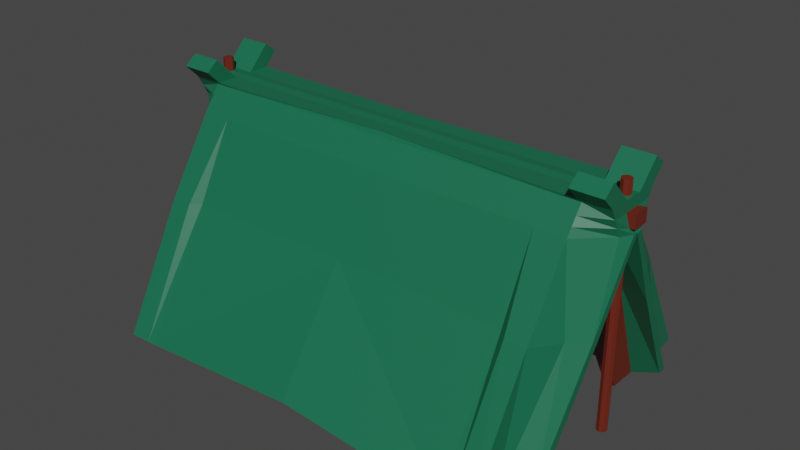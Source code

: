 # Source: tent.blend  (saved by Blender 2.93.20; exported with 4.5.12 LTS)
import bpy
from mathutils import Matrix  # noqa: F401  (used for matrix-valued properties, if any)

bpy.ops.wm.read_factory_settings(use_empty=True)
scene = bpy.context.scene
scene.name = 'Scene'

# ---- collections
col_collection = bpy.data.collections.new('Collection'); scene.collection.children.link(col_collection)

# ---- materials (node trees are filled in below, after node groups)
mat_material_003 = bpy.data.materials.new('Material.003')
mat_material_003.use_transparent_shadow = False
mat_material_001 = bpy.data.materials.new('Material.001')
mat_material_001.use_transparent_shadow = False

# ---- material node trees
mat_material_003.use_nodes = True; mat_material_003.node_tree.nodes.clear()
_N = mat_material_003.node_tree.nodes; _L = mat_material_003.node_tree.links
n0 = _N.new('ShaderNodeBsdfPrincipled'); n0.name = 'Principled BSDF'; n0.location = (10, 300)
n0.distribution = 'GGX'
n0.subsurface_method = 'BURLEY'
n0.inputs[0].default_value = (0.1413, 0.01764, 0.008023, 1.0)
n0.inputs[3].default_value = 1.45
n0.inputs[27].default_value = (0.0, 0.0, 0.0, 1.0)
n0.inputs[28].default_value = 1.0
n1 = _N.new('ShaderNodeOutputMaterial'); n1.name = 'Material Output'; n1.location = (300, 300)
_L.new(n0.outputs[0], n1.inputs[0])
n1.is_active_output = True
mat_material_001.use_nodes = True; mat_material_001.node_tree.nodes.clear()
_N = mat_material_001.node_tree.nodes; _L = mat_material_001.node_tree.links
n0 = _N.new('ShaderNodeBsdfPrincipled'); n0.name = 'Principled BSDF'; n0.location = (10, 300)
n0.distribution = 'GGX'
n0.subsurface_method = 'BURLEY'
n0.inputs[0].default_value = (0.008023, 0.1413, 0.07036, 1.0)
n0.inputs[3].default_value = 1.45
n0.inputs[27].default_value = (0.0, 0.0, 0.0, 1.0)
n0.inputs[28].default_value = 1.0
n1 = _N.new('ShaderNodeOutputMaterial'); n1.name = 'Material Output'; n1.location = (300, 300)
_L.new(n0.outputs[0], n1.inputs[0])
n1.is_active_output = True

# ---- world
world_world = bpy.data.worlds.new('World'); scene.world = world_world
world_world.use_nodes = True; world_world.node_tree.nodes.clear()
_N = world_world.node_tree.nodes; _L = world_world.node_tree.links
n0 = _N.new('ShaderNodeOutputWorld'); n0.name = 'World Output'; n0.location = (300, 300)
n1 = _N.new('ShaderNodeBackground'); n1.name = 'Background'; n1.location = (10, 300)
n1.inputs[0].default_value = (0.05088, 0.05088, 0.05088, 1.0)
_L.new(n1.outputs[0], n0.inputs[0])
n0.is_active_output = True
world_world.color = (0.05088, 0.05088, 0.05088)
world_world.use_sun_shadow = False
world_world.sun_shadow_jitter_overblur = 0.0

# ---- meshes
me_circle_002 = bpy.data.meshes.new('Circle.002')
me_circle_002.from_pydata([(43.08, 1.0, -0.3446), (42.38, 0.7071, -0.3446), (42.08, -4.371e-08, -0.3446), (42.38, -0.7071, -0.3446), (43.08, -1.0, -0.3446), (43.79, -0.7071, -0.3446), (44.08, 1.192e-08, -0.3446), (43.79, 0.7071, -0.3446), (43.08, 1.0, 3.743), (42.38, 0.7071, 3.743), (42.08, -4.371e-08, 3.743), (42.38, -0.7071, 3.743), (43.08, -1.0, 3.743), (43.79, -0.7071, 3.743), (44.08, 1.192e-08, 3.743), (43.79, 0.7071, 3.743)], [], [(1, 0, 7, 6, 5, 4, 3, 2), (9, 10, 11, 12, 13, 14, 15, 8), (4, 5, 13, 12), (2, 3, 11, 10), (0, 1, 9, 8), (7, 0, 8, 15), (5, 6, 14, 13), (3, 4, 12, 11), (1, 2, 10, 9), (6, 7, 15, 14)])
_uv = me_circle_002.uv_layers.new(name='UVMap')
_uv.uv.foreach_set('vector', [0.0, 0.0, 0.0, 0.0, 0.0, 0.0, 0.0, 0.0, 0.0, 0.0, 0.0, 0.0, 0.0, 0.0, 0.0, 0.0, 0.0, 0.0, 0.0, 0.0, 0.0, 0.0, 0.0, 0.0, 0.0, 0.0, 0.0, 0.0, 0.0, 0.0, 0.0, 0.0, 0.0, 0.0, 0.0, 0.0, 0.0, 0.0, 0.0, 0.0, 0.0, 0.0, 0.0, 0.0, 0.0, 0.0, 0.0, 0.0, 0.0, 0.0, 0.0, 0.0, 0.0, 0.0, 0.0, 0.0, 0.0, 0.0, 0.0, 0.0, 0.0, 0.0, 0.0, 0.0, 0.0, 0.0, 0.0, 0.0, 0.0, 0.0, 0.0, 0.0, 0.0, 0.0, 0.0, 0.0, 0.0, 0.0, 0.0, 0.0, 0.0, 0.0, 0.0, 0.0, 0.0, 0.0, 0.0, 0.0, 0.0, 0.0, 0.0, 0.0, 0.0, 0.0, 0.0, 0.0])
me_circle_002.materials.append(mat_material_003)
me_circle_002.use_remesh_fix_poles = True
me_circle_002.use_remesh_preserve_attributes = False
me_circle_002.update()
me_cube_001 = bpy.data.meshes.new('Cube.001')
me_cube_001.from_pydata([(-0.6022, -0.2391, -0.7156), (-0.5982, -1.291, 1.034), (-0.6831, 0.0, -0.7383), (-0.6711, -0.757, 0.9713), (-0.6022, -0.3789, -0.5226), (-0.7025, 0.0, -0.4999), (-0.6831, -0.07465, -0.7312), (-0.6695, -0.8426, 0.9831), (-0.7025, -0.04347, -0.507), (-0.6831, -0.2489, -0.733), (-0.6032, -1.031, 1.043), (-0.6831, -0.1304, -0.5052), (-0.5131, -0.2391, -0.7156), (0.0, -0.2391, -0.7156), (0.0, -1.268, 0.9392), (-0.5092, -1.28, 1.037), (-0.5617, -0.7259, 1.033), (0.0, -0.7183, 0.9588), (0.0, 0.0, -0.7383), (-0.5904, 0.0, -0.7383), (0.0, -0.3789, -0.5226), (-0.5131, -0.3789, -0.5226), (-0.5604, -0.886, 0.9654), (0.0, -0.8846, 0.9544), (0.0, -0.07465, -0.7312), (-0.5904, -0.07465, -0.7312), (-0.5138, -1.1, 1.026), (0.0, -1.072, 1.015), (0.0, -0.2003, -0.733), (-0.5904, -0.2489, -0.733), (0.0, 0.0, -0.4999), (-0.5927, 0.0, -0.4999), (-0.6831, 0.0, -0.6488), (-0.6022, -0.2916, -0.6432), (-0.6831, -0.07103, -0.6471), (-0.6831, -0.2021, -0.6475), (0.0, -0.2916, -0.6432), (-0.5131, -0.2916, -0.6432), (-0.5904, -0.2555, -0.9164), (-0.6831, -0.2555, -0.9164), (-0.6831, -0.3553, -0.84), (-0.5904, -0.3553, -0.84), (-0.6037, -0.7568, 0.07215), (-0.69, -0.3069, 0.1357), (-0.6899, -0.3736, 0.1247), (-0.6449, -0.507, 0.1097), (-0.5781, -0.34, 0.08785), (0.0, -0.34, 0.08785), (0.0, -0.6728, 0.0602), (-0.5147, -0.6841, 0.07038), (-0.6022, -0.3353, -0.5829), (-0.6928, 0.0, -0.5456), (-0.6928, -0.06725, -0.5483), (-0.6831, -0.1663, -0.5763), (0.0, -0.3353, -0.5829), (-0.5131, -0.3353, -0.5829), (-0.535, -1.283, 1.036), (-0.6172, 0.0, -0.7383), (-0.5389, -0.3789, -0.5226), (-0.6172, -0.07465, -0.7312), (-0.6172, -0.2489, -0.733), (-0.6245, 0.0, -0.4999), (-0.5389, -0.2391, -0.7156), (-0.5924, -0.7388, 1.046), (-0.592, -0.8734, 0.9706), (-0.5396, -1.08, 1.031), (-0.5389, -0.2916, -0.6432), (-0.6172, -0.2555, -0.9164), (-0.6172, -0.3553, -0.84), (-0.6105, -0.3304, 0.1017), (-0.5404, -0.7555, 0.0709), (-0.5389, -0.3353, -0.5829), (-0.5732, 0.0, 0.1746), (-0.5878, 0.0, -0.4132), (-0.6196, 0.0, -0.4132), (-0.6056, 0.0, 0.1884)], [], [(70, 56, 1, 42), (65, 10, 1, 56), (44, 7, 3, 43), (52, 8, 5, 51), (71, 58, 4, 50), (53, 11, 8, 52), (45, 10, 7, 44), (63, 3, 7, 64), (42, 1, 10, 45), (50, 4, 11, 53), (64, 7, 10, 65), (46, 47, 30, 31), (60, 9, 40, 68), (25, 24, 28, 29), (23, 22, 26, 27), (57, 19, 25, 59), (19, 18, 24, 25), (17, 16, 22, 23), (54, 20, 21, 55), (27, 26, 15, 14), (60, 29, 12, 62), (29, 28, 13, 12), (48, 14, 15, 49), (13, 36, 37, 12), (0, 33, 35, 9), (9, 35, 34, 6), (62, 66, 33, 0), (6, 34, 32, 2), (67, 38, 41, 68), (25, 29, 41, 38), (59, 25, 38, 67), (9, 6, 39, 40), (20, 48, 49, 21), (16, 17, 47, 46), (4, 42, 45, 11), (11, 45, 44, 8), (8, 44, 43, 5), (58, 70, 42, 4), (36, 54, 55, 37), (33, 50, 53, 35), (35, 53, 52, 34), (66, 71, 50, 33), (37, 55, 71, 66), (21, 49, 70, 58), (3, 63, 69, 43), (6, 59, 67, 39), (39, 67, 68, 40), (12, 37, 66, 62), (9, 60, 62, 0), (2, 57, 59, 6), (29, 60, 68, 41), (43, 69, 61, 5), (22, 64, 65, 26), (16, 63, 64, 22), (55, 21, 58, 71), (26, 65, 56, 15), (49, 15, 56, 70), (75, 72, 73, 74)])
_uv = me_cube_001.uv_layers.new(name='UVMap')
_uv.uv.foreach_set('vector', [0.5349, 0.9921, 0.625, 0.9921, 0.625, 1.0, 0.5349, 1.0, 0.8671, 0.707, 0.875, 0.707, 0.875, 0.75, 0.8671, 0.75, 0.5349, 0.08598, 0.625, 0.08598, 0.625, 0.125, 0.5349, 0.125, 0.423, 0.08598, 0.4449, 0.08598, 0.4449, 0.125, 0.423, 0.125, 0.423, 0.9921, 0.4449, 0.9921, 0.4449, 1.0, 0.423, 1.0, 0.423, 0.04299, 0.4449, 0.04299, 0.4449, 0.08598, 0.423, 0.08598, 0.5349, 0.04299, 0.625, 0.04299, 0.625, 0.08598, 0.5349, 0.08598, 0.8671, 0.625, 0.875, 0.625, 0.875, 0.664, 0.8671, 0.664, 0.5349, 0.0, 0.625, 0.0, 0.625, 0.04299, 0.5349, 0.04299, 0.423, 0.0, 0.4449, 0.0, 0.4449, 0.04299, 0.423, 0.04299, 0.8671, 0.664, 0.875, 0.664, 0.875, 0.707, 0.8671, 0.707, 0.5349, 0.1473, 0.5349, 0.3894, 0.4449, 0.3912, 0.4449, 0.1473, 0.1329, 0.707, 0.125, 0.707, 0.125, 0.707, 0.1329, 0.707, 0.1361, 0.664, 0.2549, 0.664, 0.2549, 0.707, 0.1361, 0.707, 0.7469, 0.664, 0.8639, 0.664, 0.8639, 0.707, 0.75, 0.707, 0.1329, 0.625, 0.1361, 0.625, 0.1361, 0.664, 0.1329, 0.664, 0.1361, 0.625, 0.2549, 0.625, 0.2549, 0.664, 0.1361, 0.664, 0.7437, 0.625, 0.8639, 0.625, 0.8639, 0.664, 0.7469, 0.664, 0.423, 0.875, 0.4449, 0.875, 0.4449, 0.9889, 0.423, 0.9889, 0.75, 0.707, 0.8639, 0.707, 0.8639, 0.75, 0.75, 0.75, 0.1329, 0.707, 0.1361, 0.707, 0.1361, 0.75, 0.1329, 0.75, 0.1361, 0.707, 0.2549, 0.707, 0.25, 0.75, 0.1361, 0.75, 0.5349, 0.875, 0.625, 0.875, 0.625, 0.9889, 0.5349, 0.9889, 0.375, 0.875, 0.4012, 0.875, 0.4012, 0.9889, 0.375, 0.9889, 0.375, 0.0, 0.4012, 0.0, 0.4012, 0.04299, 0.375, 0.04299, 0.375, 0.04299, 0.4012, 0.04299, 0.4012, 0.08598, 0.375, 0.08598, 0.375, 0.9921, 0.4012, 0.9921, 0.4012, 1.0, 0.375, 1.0, 0.375, 0.08598, 0.4012, 0.08598, 0.4012, 0.125, 0.375, 0.125, 0.1329, 0.664, 0.1361, 0.664, 0.1361, 0.707, 0.1329, 0.707, 0.1361, 0.664, 0.1361, 0.707, 0.1361, 0.707, 0.1361, 0.664, 0.1329, 0.664, 0.1361, 0.664, 0.1361, 0.664, 0.1329, 0.664, 0.375, 0.04299, 0.375, 0.08598, 0.375, 0.08598, 0.375, 0.04299, 0.4449, 0.875, 0.5349, 0.875, 0.5349, 0.9889, 0.4449, 0.9889, 0.625, 0.1473, 0.625, 0.3876, 0.5349, 0.3894, 0.5349, 0.1473, 0.4449, 0.0, 0.5349, 0.0, 0.5349, 0.04299, 0.4449, 0.04299, 0.4449, 0.04299, 0.5349, 0.04299, 0.5349, 0.08598, 0.4449, 0.08598, 0.4449, 0.08598, 0.5349, 0.08598, 0.5349, 0.125, 0.4449, 0.125, 0.4449, 0.9921, 0.5349, 0.9921, 0.5349, 1.0, 0.4449, 1.0, 0.4012, 0.875, 0.423, 0.875, 0.423, 0.9889, 0.4012, 0.9889, 0.4012, 0.0, 0.423, 0.0, 0.423, 0.04299, 0.4012, 0.04299, 0.4012, 0.04299, 0.423, 0.04299, 0.423, 0.08598, 0.4012, 0.08598, 0.4012, 0.9921, 0.423, 0.9921, 0.423, 1.0, 0.4012, 1.0, 0.4012, 0.9889, 0.423, 0.9889, 0.423, 0.9921, 0.4012, 0.9921, 0.4449, 0.9889, 0.5349, 0.9889, 0.5349, 0.9921, 0.4449, 0.9921, 0.625, 0.125, 0.625, 0.1408, 0.5349, 0.1408, 0.5349, 0.125, 0.125, 0.664, 0.1329, 0.664, 0.1329, 0.664, 0.125, 0.664, 0.125, 0.664, 0.1329, 0.664, 0.1329, 0.707, 0.125, 0.707, 0.375, 0.9889, 0.4012, 0.9889, 0.4012, 0.9921, 0.375, 0.9921, 0.125, 0.707, 0.1329, 0.707, 0.1329, 0.75, 0.125, 0.75, 0.125, 0.625, 0.1329, 0.625, 0.1329, 0.664, 0.125, 0.664, 0.1361, 0.707, 0.1329, 0.707, 0.1329, 0.707, 0.1361, 0.707, 0.5349, 0.125, 0.5349, 0.1408, 0.4449, 0.1408, 0.4449, 0.125, 0.8639, 0.664, 0.8671, 0.664, 0.8671, 0.707, 0.8639, 0.707, 0.8639, 0.625, 0.8671, 0.625, 0.8671, 0.664, 0.8639, 0.664, 0.423, 0.9889, 0.4449, 0.9889, 0.4449, 0.9921, 0.423, 0.9921, 0.8639, 0.707, 0.8671, 0.707, 0.8671, 0.75, 0.8639, 0.75, 0.5349, 0.9889, 0.625, 0.9889, 0.625, 0.9921, 0.5349, 0.9921, 0.5349, 0.1408, 0.5349, 0.1473, 0.4449, 0.1473, 0.4449, 0.1408])
me_cube_001.materials.append(mat_material_001)
me_cube_001.use_remesh_fix_poles = True
me_cube_001.use_remesh_preserve_attributes = False
me_cube_001.update()
me_cube_002 = bpy.data.meshes.new('Cube.002')
me_cube_002.from_pydata([(-0.6831, 0.0, -0.6488), (-0.6831, -0.07103, -0.6471), (-0.6928, 0.0, -0.5456), (-0.6928, -0.06725, -0.5483), (-0.7078, 0.0, -0.5488), (-0.7073, 0.0, -0.6553), (-0.708, -0.06711, -0.5514), (-0.7071, -0.07089, -0.6536)], [], [(0, 1, 7, 5), (7, 6, 4, 5), (1, 3, 6, 7), (3, 2, 4, 6)])
_uv = me_cube_002.uv_layers.new(name='UVMap')
_uv.uv.foreach_set('vector', [0.4012, 0.125, 0.4012, 0.08598, 0.4012, 0.08598, 0.4012, 0.125, 0.4012, 0.08598, 0.423, 0.08598, 0.423, 0.125, 0.4012, 0.125, 0.4012, 0.08598, 0.423, 0.08598, 0.423, 0.08598, 0.4012, 0.08598, 0.423, 0.08598, 0.423, 0.125, 0.423, 0.125, 0.423, 0.08598])
me_cube_002.materials.append(mat_material_003)
me_cube_002.use_remesh_fix_poles = True
me_cube_002.use_remesh_preserve_attributes = False
me_cube_002.update()
me_cube_003 = bpy.data.meshes.new('Cube.003')
me_cube_003.from_pydata([(-0.5617, -0.7259, 1.033), (-0.5927, 0.0, -0.4999), (-0.5781, -0.34, 0.08785), (-0.6245, 0.0, -0.4999), (-0.5924, -0.7388, 1.046), (-0.6105, -0.3304, 0.1017), (-0.5915, -0.5033, 1.046), (-0.5608, -0.4903, 1.033), (-0.5732, 0.0, 0.1746), (-0.5878, 0.0, -0.4132), (-0.6196, 0.0, -0.4132), (-0.6056, 0.0, 0.1884)], [], [(0, 2, 8, 7), (3, 5, 11, 10), (6, 7, 8, 11), (5, 4, 6, 11), (4, 0, 7, 6), (2, 1, 9, 8)])
_uv = me_cube_003.uv_layers.new(name='UVMap')
_uv.uv.foreach_set('vector', [0.625, 0.1473, 0.5349, 0.1473, 0.5349, 0.1473, 0.625, 0.1473, 0.4449, 0.1408, 0.5349, 0.1408, 0.5349, 0.1408, 0.4449, 0.1408, 0.625, 0.1408, 0.625, 0.1473, 0.5349, 0.1473, 0.5349, 0.1408, 0.5349, 0.1408, 0.625, 0.1408, 0.625, 0.1408, 0.5349, 0.1408, 0.8671, 0.625, 0.8639, 0.625, 0.8639, 0.625, 0.8671, 0.625, 0.5349, 0.1473, 0.4449, 0.1473, 0.4449, 0.1473, 0.5349, 0.1473])
me_cube_003.materials.append(mat_material_003)
me_cube_003.use_remesh_fix_poles = True
me_cube_003.use_remesh_preserve_attributes = False
me_cube_003.update()

# ---- objects
ob_circle_002 = bpy.data.objects.new('Circle.002', me_circle_002)
ob_cube_001 = bpy.data.objects.new('Cube.001', me_cube_001)
ob_cube_002 = bpy.data.objects.new('Cube.002', me_cube_002)
ob_cube_003 = bpy.data.objects.new('Cube.003', me_cube_003)

# ---- transforms, parenting, visibility, modifiers, constraints
ob_circle_002.location = (0.03873, 0.0, -0.3221)
ob_circle_002.scale = (0.09537, 0.09537, 1.07)
_m = ob_circle_002.modifiers.new('Mirror', 'MIRROR')
ob_cube_001.location = (0.0, 0.0, 1.721)
ob_cube_001.scale = (-6.261, -2.327, -2.327)
_m = ob_cube_001.modifiers.new('Mirror', 'MIRROR')
_m.use_axis = (True, True, False)
_m.use_clip = True
ob_cube_002.location = (0.0, 0.0, 1.721)
ob_cube_002.scale = (-6.261, -2.327, -2.327)
_m = ob_cube_002.modifiers.new('Mirror', 'MIRROR')
_m.use_axis = (True, True, False)
_m.use_clip = True
ob_cube_003.location = (0.0, 0.0, 1.721)
ob_cube_003.scale = (-6.261, -2.327, -2.327)
_m = ob_cube_003.modifiers.new('Mirror', 'MIRROR')
_m.use_axis = (True, True, False)
_m.use_clip = True

# ---- collection membership
col_collection.objects.link(ob_circle_002)
col_collection.objects.link(ob_cube_001)
col_collection.objects.link(ob_cube_002)
col_collection.objects.link(ob_cube_003)

# ---- scene / render settings (as saved in the file)
scene.frame_start = 1; scene.frame_end = 250; scene.frame_set(26)
scene.render.engine = 'BLENDER_EEVEE_NEXT'
scene.cycles.use_denoising = False
scene.cycles.samples = 128
scene.cycles.sampling_pattern = 'TABULATED_SOBOL'
scene.cycles.use_adaptive_sampling = False
scene.cycles.use_light_tree = False
scene.view_settings.view_transform = 'Filmic'
bpy.context.view_layer.update()

# ---- added for rendering (the .blend has no active camera and no usable light): camera, sun
cam_auto = bpy.data.cameras.new('AutoCamera')
cam_auto.lens = 50.0
cam_auto.sensor_width = 36.0
cam_auto.clip_end = 1000.0
ob_auto_camera = bpy.data.objects.new('AutoCamera', cam_auto)
scene.collection.objects.link(ob_auto_camera)
ob_auto_camera.location = (10.7706, -12.9247, 10.1862)
ob_auto_camera.rotation_euler = (1.09748, -7.21219e-08, 0.694738)
scene.camera = ob_auto_camera
light_auto_sun = bpy.data.lights.new('AutoSun', 'SUN')
light_auto_sun.energy = 3.0
light_auto_sun.angle = 0.0523599
ob_auto_sun = bpy.data.objects.new('AutoSun', light_auto_sun)
scene.collection.objects.link(ob_auto_sun)
ob_auto_sun.rotation_euler = (0.872665, 0.174533, 0.523599)
bpy.context.view_layer.update()
